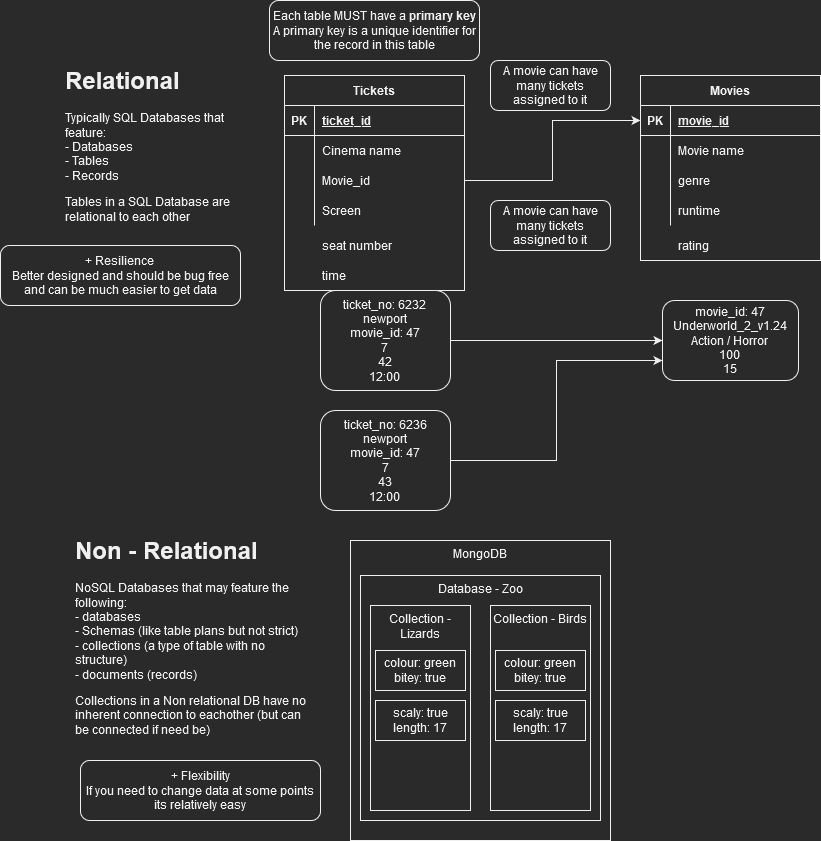

The diagram above was exported from draw.io. Its source (the exported page's mxGraphModel, read from the mxfile embedded in the PNG):
<mxGraphModel dx="2249" dy="1921" grid="1" gridSize="10" guides="1" tooltips="1" connect="1" arrows="1" fold="1" page="1" pageScale="1" pageWidth="827" pageHeight="1169" math="0" shadow="0">
  <root>
    <mxCell id="0" />
    <mxCell id="1" parent="0" />
    <mxCell id="tHzrrf7pgAh_I8qnuprM-1" value="&lt;h1&gt;Relational&lt;br&gt;&lt;/h1&gt;&lt;p&gt;Typically SQL Databases that feature: &lt;br&gt;- Databases&lt;br&gt;- Tables&lt;br&gt;- Records&lt;/p&gt;&lt;p&gt;Tables in a SQL Database are relational to each other&lt;br&gt;&lt;/p&gt;" style="text;html=1;strokeColor=none;fillColor=none;spacing=5;spacingTop=-20;whiteSpace=wrap;overflow=hidden;rounded=0;" vertex="1" parent="1">
      <mxGeometry x="10" y="10" width="190" height="180" as="geometry" />
    </mxCell>
    <mxCell id="tHzrrf7pgAh_I8qnuprM-3" value="Tickets" style="shape=table;startSize=30;container=1;collapsible=1;childLayout=tableLayout;fixedRows=1;rowLines=0;fontStyle=1;align=center;resizeLast=1;" vertex="1" parent="1">
      <mxGeometry x="234" y="25" width="180" height="215" as="geometry">
        <mxRectangle x="234" y="25" width="80" height="30" as="alternateBounds" />
      </mxGeometry>
    </mxCell>
    <mxCell id="tHzrrf7pgAh_I8qnuprM-4" value="" style="shape=tableRow;horizontal=0;startSize=0;swimlaneHead=0;swimlaneBody=0;fillColor=none;collapsible=0;dropTarget=0;points=[[0,0.5],[1,0.5]];portConstraint=eastwest;top=0;left=0;right=0;bottom=1;" vertex="1" parent="tHzrrf7pgAh_I8qnuprM-3">
      <mxGeometry y="30" width="180" height="30" as="geometry" />
    </mxCell>
    <mxCell id="tHzrrf7pgAh_I8qnuprM-5" value="PK" style="shape=partialRectangle;connectable=0;fillColor=none;top=0;left=0;bottom=0;right=0;fontStyle=1;overflow=hidden;" vertex="1" parent="tHzrrf7pgAh_I8qnuprM-4">
      <mxGeometry width="30" height="30" as="geometry">
        <mxRectangle width="30" height="30" as="alternateBounds" />
      </mxGeometry>
    </mxCell>
    <mxCell id="tHzrrf7pgAh_I8qnuprM-6" value="ticket_id" style="shape=partialRectangle;connectable=0;fillColor=none;top=0;left=0;bottom=0;right=0;align=left;spacingLeft=6;fontStyle=5;overflow=hidden;" vertex="1" parent="tHzrrf7pgAh_I8qnuprM-4">
      <mxGeometry x="30" width="150" height="30" as="geometry">
        <mxRectangle width="150" height="30" as="alternateBounds" />
      </mxGeometry>
    </mxCell>
    <mxCell id="tHzrrf7pgAh_I8qnuprM-7" value="" style="shape=tableRow;horizontal=0;startSize=0;swimlaneHead=0;swimlaneBody=0;fillColor=none;collapsible=0;dropTarget=0;points=[[0,0.5],[1,0.5]];portConstraint=eastwest;top=0;left=0;right=0;bottom=0;" vertex="1" parent="tHzrrf7pgAh_I8qnuprM-3">
      <mxGeometry y="60" width="180" height="30" as="geometry" />
    </mxCell>
    <mxCell id="tHzrrf7pgAh_I8qnuprM-8" value="" style="shape=partialRectangle;connectable=0;fillColor=none;top=0;left=0;bottom=0;right=0;editable=1;overflow=hidden;" vertex="1" parent="tHzrrf7pgAh_I8qnuprM-7">
      <mxGeometry width="30" height="30" as="geometry">
        <mxRectangle width="30" height="30" as="alternateBounds" />
      </mxGeometry>
    </mxCell>
    <mxCell id="tHzrrf7pgAh_I8qnuprM-9" value="Cinema name" style="shape=partialRectangle;connectable=0;fillColor=none;top=0;left=0;bottom=0;right=0;align=left;spacingLeft=6;overflow=hidden;" vertex="1" parent="tHzrrf7pgAh_I8qnuprM-7">
      <mxGeometry x="30" width="150" height="30" as="geometry">
        <mxRectangle width="150" height="30" as="alternateBounds" />
      </mxGeometry>
    </mxCell>
    <mxCell id="tHzrrf7pgAh_I8qnuprM-10" value="" style="shape=tableRow;horizontal=0;startSize=0;swimlaneHead=0;swimlaneBody=0;fillColor=none;collapsible=0;dropTarget=0;points=[[0,0.5],[1,0.5]];portConstraint=eastwest;top=0;left=0;right=0;bottom=0;" vertex="1" parent="tHzrrf7pgAh_I8qnuprM-3">
      <mxGeometry y="90" width="180" height="30" as="geometry" />
    </mxCell>
    <mxCell id="tHzrrf7pgAh_I8qnuprM-11" value="" style="shape=partialRectangle;connectable=0;fillColor=none;top=0;left=0;bottom=0;right=0;editable=1;overflow=hidden;" vertex="1" parent="tHzrrf7pgAh_I8qnuprM-10">
      <mxGeometry width="30" height="30" as="geometry">
        <mxRectangle width="30" height="30" as="alternateBounds" />
      </mxGeometry>
    </mxCell>
    <mxCell id="tHzrrf7pgAh_I8qnuprM-12" value="Movie_id" style="shape=partialRectangle;connectable=0;fillColor=none;top=0;left=0;bottom=0;right=0;align=left;spacingLeft=6;overflow=hidden;" vertex="1" parent="tHzrrf7pgAh_I8qnuprM-10">
      <mxGeometry x="30" width="150" height="30" as="geometry">
        <mxRectangle width="150" height="30" as="alternateBounds" />
      </mxGeometry>
    </mxCell>
    <mxCell id="tHzrrf7pgAh_I8qnuprM-13" value="" style="shape=tableRow;horizontal=0;startSize=0;swimlaneHead=0;swimlaneBody=0;fillColor=none;collapsible=0;dropTarget=0;points=[[0,0.5],[1,0.5]];portConstraint=eastwest;top=0;left=0;right=0;bottom=0;" vertex="1" parent="tHzrrf7pgAh_I8qnuprM-3">
      <mxGeometry y="120" width="180" height="30" as="geometry" />
    </mxCell>
    <mxCell id="tHzrrf7pgAh_I8qnuprM-14" value="" style="shape=partialRectangle;connectable=0;fillColor=none;top=0;left=0;bottom=0;right=0;editable=1;overflow=hidden;" vertex="1" parent="tHzrrf7pgAh_I8qnuprM-13">
      <mxGeometry width="30" height="30" as="geometry">
        <mxRectangle width="30" height="30" as="alternateBounds" />
      </mxGeometry>
    </mxCell>
    <mxCell id="tHzrrf7pgAh_I8qnuprM-15" value="Screen    " style="shape=partialRectangle;connectable=0;fillColor=none;top=0;left=0;bottom=0;right=0;align=left;spacingLeft=6;overflow=hidden;" vertex="1" parent="tHzrrf7pgAh_I8qnuprM-13">
      <mxGeometry x="30" width="150" height="30" as="geometry">
        <mxRectangle width="150" height="30" as="alternateBounds" />
      </mxGeometry>
    </mxCell>
    <mxCell id="tHzrrf7pgAh_I8qnuprM-16" value="" style="shape=tableRow;horizontal=0;startSize=0;swimlaneHead=0;swimlaneBody=0;fillColor=none;collapsible=0;dropTarget=0;points=[[0,0.5],[1,0.5]];portConstraint=eastwest;top=0;left=0;right=0;bottom=0;" vertex="1" parent="1">
      <mxGeometry x="234" y="180" width="180" height="30" as="geometry" />
    </mxCell>
    <mxCell id="tHzrrf7pgAh_I8qnuprM-17" value="" style="shape=partialRectangle;connectable=0;fillColor=none;top=0;left=0;bottom=0;right=0;editable=1;overflow=hidden;" vertex="1" parent="tHzrrf7pgAh_I8qnuprM-16">
      <mxGeometry width="30" height="30" as="geometry">
        <mxRectangle width="30" height="30" as="alternateBounds" />
      </mxGeometry>
    </mxCell>
    <mxCell id="tHzrrf7pgAh_I8qnuprM-18" value="seat number" style="shape=partialRectangle;connectable=0;fillColor=none;top=0;left=0;bottom=0;right=0;align=left;spacingLeft=6;overflow=hidden;" vertex="1" parent="tHzrrf7pgAh_I8qnuprM-16">
      <mxGeometry x="30" width="150" height="30" as="geometry">
        <mxRectangle width="150" height="30" as="alternateBounds" />
      </mxGeometry>
    </mxCell>
    <mxCell id="tHzrrf7pgAh_I8qnuprM-19" value="" style="shape=tableRow;horizontal=0;startSize=0;swimlaneHead=0;swimlaneBody=0;fillColor=none;collapsible=0;dropTarget=0;points=[[0,0.5],[1,0.5]];portConstraint=eastwest;top=0;left=0;right=0;bottom=0;" vertex="1" parent="1">
      <mxGeometry x="234" y="210" width="180" height="30" as="geometry" />
    </mxCell>
    <mxCell id="tHzrrf7pgAh_I8qnuprM-20" value="" style="shape=partialRectangle;connectable=0;fillColor=none;top=0;left=0;bottom=0;right=0;editable=1;overflow=hidden;" vertex="1" parent="tHzrrf7pgAh_I8qnuprM-19">
      <mxGeometry width="30" height="30" as="geometry">
        <mxRectangle width="30" height="30" as="alternateBounds" />
      </mxGeometry>
    </mxCell>
    <mxCell id="tHzrrf7pgAh_I8qnuprM-21" value="time" style="shape=partialRectangle;connectable=0;fillColor=none;top=0;left=0;bottom=0;right=0;align=left;spacingLeft=6;overflow=hidden;" vertex="1" parent="tHzrrf7pgAh_I8qnuprM-19">
      <mxGeometry x="30" width="150" height="30" as="geometry">
        <mxRectangle width="150" height="30" as="alternateBounds" />
      </mxGeometry>
    </mxCell>
    <mxCell id="tHzrrf7pgAh_I8qnuprM-36" value="Movies" style="shape=table;startSize=30;container=1;collapsible=1;childLayout=tableLayout;fixedRows=1;rowLines=0;fontStyle=1;align=center;resizeLast=1;" vertex="1" parent="1">
      <mxGeometry x="590" y="25" width="180" height="185" as="geometry">
        <mxRectangle x="234" y="25" width="80" height="30" as="alternateBounds" />
      </mxGeometry>
    </mxCell>
    <mxCell id="tHzrrf7pgAh_I8qnuprM-37" value="" style="shape=tableRow;horizontal=0;startSize=0;swimlaneHead=0;swimlaneBody=0;fillColor=none;collapsible=0;dropTarget=0;points=[[0,0.5],[1,0.5]];portConstraint=eastwest;top=0;left=0;right=0;bottom=1;" vertex="1" parent="tHzrrf7pgAh_I8qnuprM-36">
      <mxGeometry y="30" width="180" height="30" as="geometry" />
    </mxCell>
    <mxCell id="tHzrrf7pgAh_I8qnuprM-38" value="PK" style="shape=partialRectangle;connectable=0;fillColor=none;top=0;left=0;bottom=0;right=0;fontStyle=1;overflow=hidden;" vertex="1" parent="tHzrrf7pgAh_I8qnuprM-37">
      <mxGeometry width="30" height="30" as="geometry">
        <mxRectangle width="30" height="30" as="alternateBounds" />
      </mxGeometry>
    </mxCell>
    <mxCell id="tHzrrf7pgAh_I8qnuprM-39" value="movie_id" style="shape=partialRectangle;connectable=0;fillColor=none;top=0;left=0;bottom=0;right=0;align=left;spacingLeft=6;fontStyle=5;overflow=hidden;" vertex="1" parent="tHzrrf7pgAh_I8qnuprM-37">
      <mxGeometry x="30" width="150" height="30" as="geometry">
        <mxRectangle width="150" height="30" as="alternateBounds" />
      </mxGeometry>
    </mxCell>
    <mxCell id="tHzrrf7pgAh_I8qnuprM-40" value="" style="shape=tableRow;horizontal=0;startSize=0;swimlaneHead=0;swimlaneBody=0;fillColor=none;collapsible=0;dropTarget=0;points=[[0,0.5],[1,0.5]];portConstraint=eastwest;top=0;left=0;right=0;bottom=0;" vertex="1" parent="tHzrrf7pgAh_I8qnuprM-36">
      <mxGeometry y="60" width="180" height="30" as="geometry" />
    </mxCell>
    <mxCell id="tHzrrf7pgAh_I8qnuprM-41" value="" style="shape=partialRectangle;connectable=0;fillColor=none;top=0;left=0;bottom=0;right=0;editable=1;overflow=hidden;" vertex="1" parent="tHzrrf7pgAh_I8qnuprM-40">
      <mxGeometry width="30" height="30" as="geometry">
        <mxRectangle width="30" height="30" as="alternateBounds" />
      </mxGeometry>
    </mxCell>
    <mxCell id="tHzrrf7pgAh_I8qnuprM-42" value="Movie name" style="shape=partialRectangle;connectable=0;fillColor=none;top=0;left=0;bottom=0;right=0;align=left;spacingLeft=6;overflow=hidden;" vertex="1" parent="tHzrrf7pgAh_I8qnuprM-40">
      <mxGeometry x="30" width="150" height="30" as="geometry">
        <mxRectangle width="150" height="30" as="alternateBounds" />
      </mxGeometry>
    </mxCell>
    <mxCell id="tHzrrf7pgAh_I8qnuprM-43" value="" style="shape=tableRow;horizontal=0;startSize=0;swimlaneHead=0;swimlaneBody=0;fillColor=none;collapsible=0;dropTarget=0;points=[[0,0.5],[1,0.5]];portConstraint=eastwest;top=0;left=0;right=0;bottom=0;" vertex="1" parent="tHzrrf7pgAh_I8qnuprM-36">
      <mxGeometry y="90" width="180" height="30" as="geometry" />
    </mxCell>
    <mxCell id="tHzrrf7pgAh_I8qnuprM-44" value="" style="shape=partialRectangle;connectable=0;fillColor=none;top=0;left=0;bottom=0;right=0;editable=1;overflow=hidden;" vertex="1" parent="tHzrrf7pgAh_I8qnuprM-43">
      <mxGeometry width="30" height="30" as="geometry">
        <mxRectangle width="30" height="30" as="alternateBounds" />
      </mxGeometry>
    </mxCell>
    <mxCell id="tHzrrf7pgAh_I8qnuprM-45" value="genre" style="shape=partialRectangle;connectable=0;fillColor=none;top=0;left=0;bottom=0;right=0;align=left;spacingLeft=6;overflow=hidden;" vertex="1" parent="tHzrrf7pgAh_I8qnuprM-43">
      <mxGeometry x="30" width="150" height="30" as="geometry">
        <mxRectangle width="150" height="30" as="alternateBounds" />
      </mxGeometry>
    </mxCell>
    <mxCell id="tHzrrf7pgAh_I8qnuprM-46" value="" style="shape=tableRow;horizontal=0;startSize=0;swimlaneHead=0;swimlaneBody=0;fillColor=none;collapsible=0;dropTarget=0;points=[[0,0.5],[1,0.5]];portConstraint=eastwest;top=0;left=0;right=0;bottom=0;" vertex="1" parent="tHzrrf7pgAh_I8qnuprM-36">
      <mxGeometry y="120" width="180" height="30" as="geometry" />
    </mxCell>
    <mxCell id="tHzrrf7pgAh_I8qnuprM-47" value="" style="shape=partialRectangle;connectable=0;fillColor=none;top=0;left=0;bottom=0;right=0;editable=1;overflow=hidden;" vertex="1" parent="tHzrrf7pgAh_I8qnuprM-46">
      <mxGeometry width="30" height="30" as="geometry">
        <mxRectangle width="30" height="30" as="alternateBounds" />
      </mxGeometry>
    </mxCell>
    <mxCell id="tHzrrf7pgAh_I8qnuprM-48" value="runtime" style="shape=partialRectangle;connectable=0;fillColor=none;top=0;left=0;bottom=0;right=0;align=left;spacingLeft=6;overflow=hidden;" vertex="1" parent="tHzrrf7pgAh_I8qnuprM-46">
      <mxGeometry x="30" width="150" height="30" as="geometry">
        <mxRectangle width="150" height="30" as="alternateBounds" />
      </mxGeometry>
    </mxCell>
    <mxCell id="tHzrrf7pgAh_I8qnuprM-49" value="" style="shape=tableRow;horizontal=0;startSize=0;swimlaneHead=0;swimlaneBody=0;fillColor=none;collapsible=0;dropTarget=0;points=[[0,0.5],[1,0.5]];portConstraint=eastwest;top=0;left=0;right=0;bottom=0;" vertex="1" parent="1">
      <mxGeometry x="540" y="180" width="180" height="30" as="geometry" />
    </mxCell>
    <mxCell id="tHzrrf7pgAh_I8qnuprM-51" value="rating" style="shape=partialRectangle;connectable=0;fillColor=none;top=0;left=0;bottom=0;right=0;align=left;spacingLeft=6;overflow=hidden;" vertex="1" parent="tHzrrf7pgAh_I8qnuprM-49">
      <mxGeometry x="80" width="150" height="30" as="geometry">
        <mxRectangle width="150" height="30" as="alternateBounds" />
      </mxGeometry>
    </mxCell>
    <mxCell id="tHzrrf7pgAh_I8qnuprM-56" value="A movie can have many tickets assigned to it" style="rounded=1;whiteSpace=wrap;html=1;" vertex="1" parent="1">
      <mxGeometry x="440" y="10" width="120" height="50" as="geometry" />
    </mxCell>
    <mxCell id="tHzrrf7pgAh_I8qnuprM-59" style="edgeStyle=orthogonalEdgeStyle;rounded=0;orthogonalLoop=1;jettySize=auto;html=1;" edge="1" parent="1" source="tHzrrf7pgAh_I8qnuprM-57" target="tHzrrf7pgAh_I8qnuprM-58">
      <mxGeometry relative="1" as="geometry" />
    </mxCell>
    <mxCell id="tHzrrf7pgAh_I8qnuprM-57" value="&lt;div&gt;ticket_no: 6232&lt;br&gt;&lt;/div&gt;&lt;div&gt;newport&lt;/div&gt;&lt;div&gt;movie_id: 47&lt;br&gt;&lt;/div&gt;&lt;div&gt;7&lt;/div&gt;&lt;div&gt;42&lt;/div&gt;&lt;div&gt;12:00&lt;br&gt;&lt;/div&gt;" style="rounded=1;whiteSpace=wrap;html=1;" vertex="1" parent="1">
      <mxGeometry x="270" y="240" width="130" height="100" as="geometry" />
    </mxCell>
    <mxCell id="tHzrrf7pgAh_I8qnuprM-58" value="&lt;div&gt;movie_id: 47&lt;br&gt;&lt;/div&gt;&lt;div&gt;Underworld_2_v1.24&lt;/div&gt;&lt;div&gt;Action / Horror&lt;br&gt;&lt;/div&gt;&lt;div&gt;100&lt;br&gt;&lt;/div&gt;&lt;div&gt;15&lt;br&gt;&lt;/div&gt;" style="rounded=1;whiteSpace=wrap;html=1;" vertex="1" parent="1">
      <mxGeometry x="612" y="250" width="136" height="80" as="geometry" />
    </mxCell>
    <mxCell id="tHzrrf7pgAh_I8qnuprM-60" value="A movie can have many tickets assigned to it" style="rounded=1;whiteSpace=wrap;html=1;" vertex="1" parent="1">
      <mxGeometry x="440" y="150" width="120" height="50" as="geometry" />
    </mxCell>
    <mxCell id="tHzrrf7pgAh_I8qnuprM-62" style="edgeStyle=orthogonalEdgeStyle;rounded=0;orthogonalLoop=1;jettySize=auto;html=1;entryX=0;entryY=0.75;entryDx=0;entryDy=0;" edge="1" parent="1" source="tHzrrf7pgAh_I8qnuprM-61" target="tHzrrf7pgAh_I8qnuprM-58">
      <mxGeometry relative="1" as="geometry" />
    </mxCell>
    <mxCell id="tHzrrf7pgAh_I8qnuprM-61" value="&lt;div&gt;ticket_no: 6236&lt;/div&gt;&lt;div&gt;newport&lt;/div&gt;&lt;div&gt;movie_id: 47&lt;br&gt;&lt;/div&gt;&lt;div&gt;7&lt;/div&gt;&lt;div&gt;43&lt;/div&gt;&lt;div&gt;12:00&lt;br&gt;&lt;/div&gt;" style="rounded=1;whiteSpace=wrap;html=1;" vertex="1" parent="1">
      <mxGeometry x="270" y="360" width="130" height="100" as="geometry" />
    </mxCell>
    <mxCell id="tHzrrf7pgAh_I8qnuprM-63" value="&lt;div&gt;Each table MUST have a &lt;b&gt;primary key&lt;/b&gt;&lt;/div&gt;A primary key is a unique identifier for the record in this table" style="rounded=1;whiteSpace=wrap;html=1;" vertex="1" parent="1">
      <mxGeometry x="219" y="-50" width="210" height="60" as="geometry" />
    </mxCell>
    <mxCell id="tHzrrf7pgAh_I8qnuprM-64" style="edgeStyle=orthogonalEdgeStyle;rounded=0;orthogonalLoop=1;jettySize=auto;html=1;entryX=0;entryY=0.5;entryDx=0;entryDy=0;" edge="1" parent="1" source="tHzrrf7pgAh_I8qnuprM-10" target="tHzrrf7pgAh_I8qnuprM-37">
      <mxGeometry relative="1" as="geometry" />
    </mxCell>
    <mxCell id="tHzrrf7pgAh_I8qnuprM-65" value="&lt;h1&gt;Non - Relational&lt;br&gt;&lt;/h1&gt;&lt;p&gt;NoSQL Databases that may feature the following: &lt;br&gt;- databases&lt;br&gt;- Schemas (like table plans but not strict)&lt;br&gt;- collections (a type of table with no structure)&lt;br&gt;- documents (records)&lt;br&gt;&lt;/p&gt;&lt;p&gt;Collections in a Non relational DB have no inherent connection to eachother (but can be connected if need be)&lt;br&gt;&lt;/p&gt;" style="text;html=1;strokeColor=none;fillColor=none;spacing=5;spacingTop=-20;whiteSpace=wrap;overflow=hidden;rounded=0;" vertex="1" parent="1">
      <mxGeometry x="20" y="480" width="250" height="220" as="geometry" />
    </mxCell>
    <mxCell id="tHzrrf7pgAh_I8qnuprM-66" value="MongoDB" style="rounded=0;whiteSpace=wrap;html=1;verticalAlign=top;" vertex="1" parent="1">
      <mxGeometry x="300" y="490" width="260" height="300" as="geometry" />
    </mxCell>
    <mxCell id="tHzrrf7pgAh_I8qnuprM-67" value="Database - Zoo" style="rounded=0;whiteSpace=wrap;html=1;verticalAlign=top;" vertex="1" parent="1">
      <mxGeometry x="310" y="525" width="240" height="245" as="geometry" />
    </mxCell>
    <mxCell id="tHzrrf7pgAh_I8qnuprM-68" value="Collection - Lizards" style="rounded=0;whiteSpace=wrap;html=1;verticalAlign=top;" vertex="1" parent="1">
      <mxGeometry x="320" y="555" width="100" height="205" as="geometry" />
    </mxCell>
    <mxCell id="tHzrrf7pgAh_I8qnuprM-69" value="&lt;div&gt;colour: green&lt;/div&gt;&lt;div&gt;bitey: true&lt;br&gt;&lt;/div&gt;" style="rounded=0;whiteSpace=wrap;html=1;" vertex="1" parent="1">
      <mxGeometry x="325" y="600" width="90" height="40" as="geometry" />
    </mxCell>
    <mxCell id="tHzrrf7pgAh_I8qnuprM-70" value="&lt;div&gt;scaly: true&lt;/div&gt;&lt;div&gt;length: 17&lt;br&gt;&lt;/div&gt;" style="rounded=0;whiteSpace=wrap;html=1;" vertex="1" parent="1">
      <mxGeometry x="325" y="650" width="90" height="40" as="geometry" />
    </mxCell>
    <mxCell id="tHzrrf7pgAh_I8qnuprM-71" value="Collection - Birds" style="rounded=0;whiteSpace=wrap;html=1;verticalAlign=top;" vertex="1" parent="1">
      <mxGeometry x="440" y="555" width="100" height="205" as="geometry" />
    </mxCell>
    <mxCell id="tHzrrf7pgAh_I8qnuprM-72" value="&lt;div&gt;colour: green&lt;/div&gt;&lt;div&gt;bitey: true&lt;br&gt;&lt;/div&gt;" style="rounded=0;whiteSpace=wrap;html=1;" vertex="1" parent="1">
      <mxGeometry x="445" y="600" width="90" height="40" as="geometry" />
    </mxCell>
    <mxCell id="tHzrrf7pgAh_I8qnuprM-73" value="&lt;div&gt;scaly: true&lt;/div&gt;&lt;div&gt;length: 17&lt;br&gt;&lt;/div&gt;" style="rounded=0;whiteSpace=wrap;html=1;" vertex="1" parent="1">
      <mxGeometry x="445" y="650" width="90" height="40" as="geometry" />
    </mxCell>
    <mxCell id="tHzrrf7pgAh_I8qnuprM-74" value="&lt;div&gt;+ Flexibility&lt;/div&gt;&lt;div&gt;If you need to change data at some points its relatively easy&lt;br&gt;&lt;/div&gt;" style="rounded=1;whiteSpace=wrap;html=1;" vertex="1" parent="1">
      <mxGeometry x="30" y="710" width="240" height="60" as="geometry" />
    </mxCell>
    <mxCell id="tHzrrf7pgAh_I8qnuprM-75" value="+ Resilience&lt;br&gt;Better designed and should be bug free and can be much easier to get data" style="rounded=1;whiteSpace=wrap;html=1;" vertex="1" parent="1">
      <mxGeometry x="-50" y="195" width="240" height="60" as="geometry" />
    </mxCell>
  </root>
</mxGraphModel>